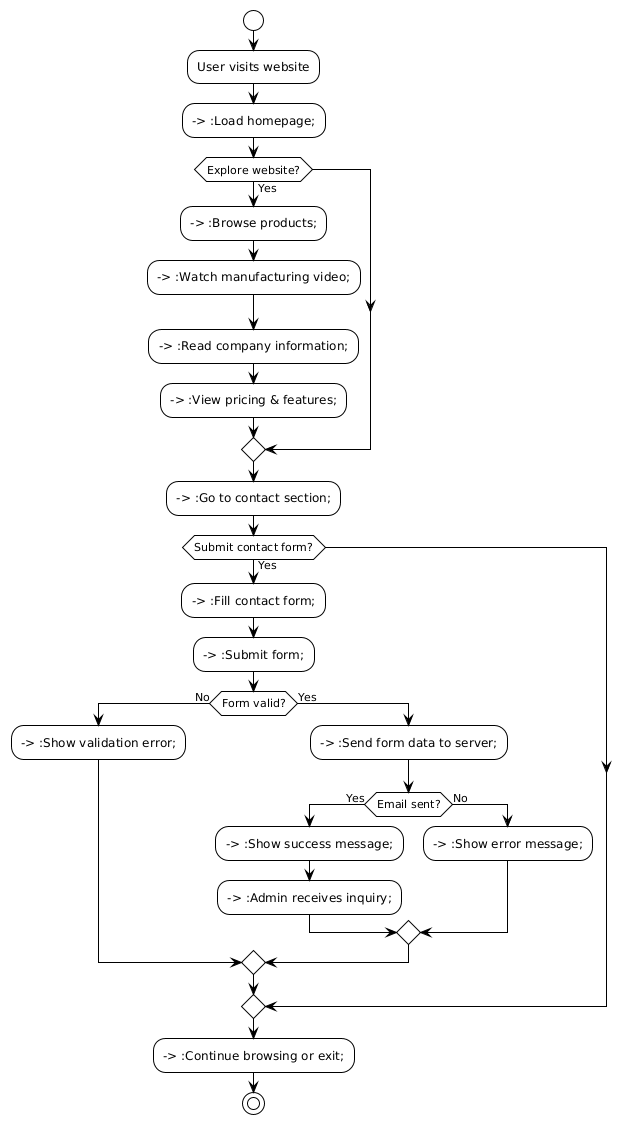

The diagram above was rendered by PlantUML. Its source (embedded in the PNG):
@startuml
!theme plain

start
:User visits website;
--> :Load homepage;

if (Explore website?) then (Yes)
  --> :Browse products;
  --> :Watch manufacturing video;
  --> :Read company information;
  --> :View pricing & features;
endif

--> :Go to contact section;

if (Submit contact form?) then (Yes)
  --> :Fill contact form;
  --> :Submit form;

  if (Form valid?) then (No)
    --> :Show validation error;
  else (Yes)
    --> :Send form data to server;

    if (Email sent?) then (Yes)
      --> :Show success message;
      --> :Admin receives inquiry;
    else (No)
      --> :Show error message;
    endif

  endif
endif

--> :Continue browsing or exit;
stop
@enduml